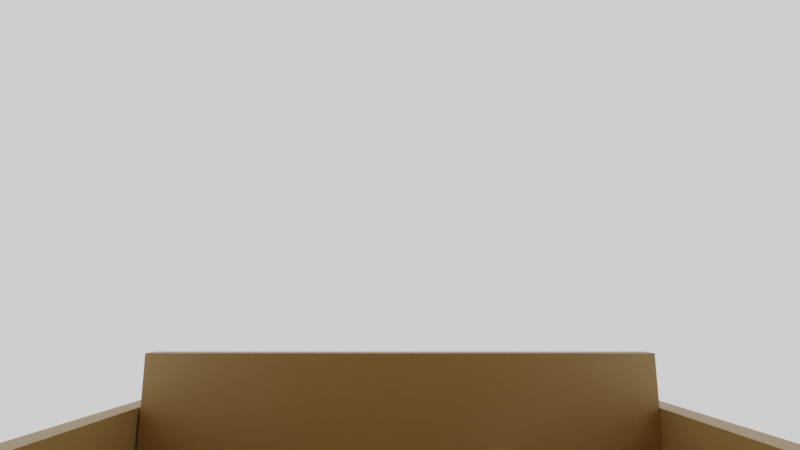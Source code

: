 # Source: BirdFeederAssembly.blend  (saved by Blender 3.0.42; exported with 4.5.12 LTS)
import bpy
from mathutils import Matrix  # noqa: F401  (used for matrix-valued properties, if any)

bpy.ops.wm.read_factory_settings(use_empty=True)
scene = bpy.context.scene
scene.name = 'Scene'

# ---- collections
col_collection = bpy.data.collections.new('Collection'); scene.collection.children.link(col_collection)
col_camera = bpy.data.collections.new('Camera')  # instanced only; not linked into the scene

# ---- materials (node trees are filled in below, after node groups)
mat_wood = bpy.data.materials.new('Wood')
mat_wood.use_transparent_shadow = False

# ---- material node trees
mat_wood.use_nodes = True; mat_wood.node_tree.nodes.clear()
_N = mat_wood.node_tree.nodes; _L = mat_wood.node_tree.links
n0 = _N.new('ShaderNodeBsdfPrincipled'); n0.name = 'Principled BSDF'; n0.location = (10, 300)
n0.distribution = 'GGX'
n0.subsurface_method = 'RANDOM_WALK_SKIN'
n0.inputs[0].default_value = (0.3672, 0.2393, 0.08576, 1.0)
n0.inputs[3].default_value = 1.45
n0.inputs[27].default_value = (0.0, 0.0, 0.0, 1.0)
n0.inputs[28].default_value = 1.0
n1 = _N.new('ShaderNodeOutputMaterial'); n1.name = 'Material Output'; n1.location = (300, 300)
_L.new(n0.outputs[0], n1.inputs[0])
n1.is_active_output = True

# ---- world
world_world = bpy.data.worlds.new('World'); scene.world = world_world
world_world.use_nodes = True; world_world.node_tree.nodes.clear()
_N = world_world.node_tree.nodes; _L = world_world.node_tree.links
n0 = _N.new('ShaderNodeOutputWorld'); n0.name = 'World Output'; n0.location = (300, 300)
n1 = _N.new('ShaderNodeBackground'); n1.name = 'Background'; n1.location = (10, 300)
n1.inputs[0].default_value = (1.0, 1.0, 1.0, 1.0)
_L.new(n1.outputs[0], n0.inputs[0])
n0.is_active_output = True
world_world.color = (0.05088, 0.05088, 0.05088)
world_world.use_sun_shadow = False
world_world.sun_shadow_jitter_overblur = 0.0

# ---- cameras
cam_camera = bpy.data.cameras.new('Camera')
cam_camera.clip_end = 100.0
cam_camera.lens = 22.23
cam_camera.ortho_scale = 7.314
cam_camera.lens_unit = 'FOV'

# ---- meshes
me_plane_001 = bpy.data.meshes.new('Plane.001')
me_plane_001.from_pydata([(-0.1, -0.26, -7.451e-09), (0.1, -0.26, -7.451e-09), (-0.1, -1.241e-24, 1.241e-24), (0.1, 1.241e-24, -1.241e-24)], [], [(0, 1, 3, 2)])
_uv = me_plane_001.uv_layers.new(name='UVMap')
_uv.uv.foreach_set('vector', [0.0, 0.0, 1.0, 0.0, 1.0, 1.0, 0.0, 1.0])
me_plane_001.materials.append(mat_wood)
me_plane_001.use_remesh_fix_poles = True
me_plane_001.use_remesh_preserve_attributes = False
me_plane_001.update()
me_plane_003 = bpy.data.meshes.new('Plane.003')
me_plane_003.from_pydata([(-0.1, 0.0, 0.074), (0.1, 0.0, 0.074), (-0.1, 0.0, 6.985e-10), (0.1, 0.0, 6.985e-10)], [], [(0, 1, 3, 2)])
_uv = me_plane_003.uv_layers.new(name='UVMap')
_uv.uv.foreach_set('vector', [0.0, 0.0, 1.0, 0.0, 1.0, 1.0, 0.0, 1.0])
me_plane_003.materials.append(mat_wood)
me_plane_003.use_remesh_fix_poles = True
me_plane_003.use_remesh_preserve_attributes = False
me_plane_003.update()
me_plane_004 = bpy.data.meshes.new('Plane.004')
me_plane_004.from_pydata([(-0.15, 0.4, 0.0), (0.15, 0.4, 0.0), (-0.15, 0.0, 0.0), (0.15, 0.0, 0.0)], [], [(0, 1, 3, 2)])
_uv = me_plane_004.uv_layers.new(name='UVMap')
_uv.uv.foreach_set('vector', [0.0, 0.0, 1.0, 0.0, 1.0, 1.0, 0.0, 1.0])
me_plane_004.materials.append(mat_wood)
me_plane_004.use_remesh_fix_poles = True
me_plane_004.use_remesh_preserve_attributes = False
me_plane_004.update()
me_plane_005 = bpy.data.meshes.new('Plane.005')
me_plane_005.from_pydata([(-0.1, -0.12, 0.0), (0.1, -0.12, 0.0), (-0.1, 1.034e-24, 0.0), (0.1, -1.034e-24, 0.0)], [], [(0, 1, 3, 2)])
_uv = me_plane_005.uv_layers.new(name='UVMap')
_uv.uv.foreach_set('vector', [0.0, 0.0, 1.0, 0.0, 1.0, 1.0, 0.0, 1.0])
me_plane_005.materials.append(mat_wood)
me_plane_005.use_remesh_fix_poles = True
me_plane_005.use_remesh_preserve_attributes = False
me_plane_005.update()
me_plane_006 = bpy.data.meshes.new('Plane.006')
me_plane_006.from_pydata([(-0.1, -0.14, 0.0), (0.1, -0.14, 0.0), (-0.1, 0.0, 0.0), (0.1, 0.0, 0.0)], [], [(0, 1, 3, 2)])
_uv = me_plane_006.uv_layers.new(name='UVMap')
_uv.uv.foreach_set('vector', [0.0, 0.0, 1.0, 0.0, 1.0, 1.0, 0.0, 1.0])
me_plane_006.materials.append(mat_wood)
me_plane_006.use_remesh_fix_poles = True
me_plane_006.use_remesh_preserve_attributes = False
me_plane_006.update()
me_plane_007 = bpy.data.meshes.new('Plane.007')
me_plane_007.from_pydata([(-0.157, -0.1261, -9.782e-09), (-0.11, -0.001118, -1.567e-08), (0.168, -0.001118, 5.317e-09), (0.178, -0.05612, 1.022e-08), (-0.04, -0.1681, 2.222e-09), (-0.04, -0.09812, -3.063e-09)], [], [(0, 4, 5, 3, 2, 1)])
_uv = me_plane_007.uv_layers.new(name='UVMap')
_uv.uv.foreach_set('vector', [0.0, 0.0, 0.0, 0.0, 1.0, 0.0, 1.0, 0.5, 1.0, 1.0, 0.0, 1.0])
me_plane_007.materials.append(mat_wood)
me_plane_007.use_remesh_fix_poles = True
me_plane_007.use_remesh_preserve_attributes = False
me_plane_007.update()
me_plane_010 = bpy.data.meshes.new('Plane.010')
me_plane_010.from_pydata([(-0.1049, -0.03061, -7.857e-09), (0.1831, -0.03061, -7.454e-09), (-0.1049, 2.974e-08, -5.142e-12), (0.1644, 2.934e-08, 3.973e-10)], [], [(0, 1, 3, 2)])
_uv = me_plane_010.uv_layers.new(name='UVMap')
_uv.uv.foreach_set('vector', [0.0, 0.0, 1.0, 0.0, 1.0, 1.0, 0.0, 1.0])
me_plane_010.use_remesh_fix_poles = True
me_plane_010.use_remesh_preserve_attributes = False
me_plane_010.update()
me_plane_002 = bpy.data.meshes.new('Plane.002')
me_plane_002.from_pydata([(-0.1, -1.241e-24, 1.241e-24), (0.1, 1.241e-24, -1.241e-24), (-0.1, -9.313e-10, 0.07), (0.1, -9.313e-10, 0.07)], [], [(0, 1, 3, 2)])
_uv = me_plane_002.uv_layers.new(name='UVMap')
_uv.uv.foreach_set('vector', [0.0, 1.0, 1.0, 1.0, 1.0, 1.0, 0.0, 1.0])
me_plane_002.materials.append(mat_wood)
me_plane_002.use_remesh_fix_poles = True
me_plane_002.use_remesh_preserve_attributes = False
me_plane_002.update()

# ---- objects
ob_camera = bpy.data.objects.new('Camera', cam_camera)
ob_empty = bpy.data.objects.new('Empty', None)
ob_plane = bpy.data.objects.new('Plane', me_plane_001)
ob_plane_002 = bpy.data.objects.new('Plane.002', me_plane_003)
ob_plane_003 = bpy.data.objects.new('Plane.003', me_plane_004)
ob_plane_004 = bpy.data.objects.new('Plane.004', me_plane_005)
ob_plane_005 = bpy.data.objects.new('Plane.005', me_plane_006)
ob_plane_001 = bpy.data.objects.new('Plane.001', me_plane_007)
ob_plane_006 = bpy.data.objects.new('Plane.006', me_plane_007)
ob_empty_002 = bpy.data.objects.new('Empty.002', None)
ob_plane_007 = bpy.data.objects.new('Plane.007', me_plane_010)
ob_plane_008 = bpy.data.objects.new('Plane.008', me_plane_002)
ob_camera_001 = bpy.data.objects.new('Camera.001', None)

# ---- transforms, parenting, visibility, modifiers, constraints
ob_camera.location = (-1.5e-19, -0.2026, -0.0006756)
ob_camera.rotation_euler = (1.571, -3.309e-24, 2.068e-24)
ob_camera.scale = (0.201, 0.201, 0.201)
ob_camera.lock_rotations_4d = False
ob_camera.empty_display_type = 'ARROWS'
ob_camera.color = (0.0, 0.0, 0.0, 0.0)
ob_camera.display_type = 'WIRE'
ob_camera.lineart.crease_threshold = 0.0
ob_empty.location = (-0.001014, 0.0007247, -0.0008209)
ob_empty.rotation_euler = (1.571, -0.0, 3.142)
ob_empty.scale = (0.02983, 0.02983, 0.02983)
ob_empty.empty_display_type = 'IMAGE'
ob_empty.empty_display_size = 5.0
ob_plane.location = (0.0, -0.01913, -0.1101)
ob_plane.rotation_euler = (-0.1745, -3.856e-17, 3.373e-18)
ob_plane.scale = (1.0, 1.019, 1.0)
_m = ob_plane.modifiers.new('Solidify', 'SOLIDIFY')
_m.thickness = 0.009
_m.use_even_offset = True
ob_plane_002.location = (0.0, -0.22, -0.044)
ob_plane_002.scale = (1.0, 1.0, 1.014)
_m = ob_plane_002.modifiers.new('Solidify', 'SOLIDIFY')
_m.thickness = 0.009
ob_plane_003.location = (0.0, -0.34, -0.01)
ob_plane_003.rotation_euler = (0.3491, 7.594e-17, 1.339e-17)
_m = ob_plane_003.modifiers.new('Solidify', 'SOLIDIFY')
_m.thickness = 0.009
ob_plane_004.location = (9.847e-18, -0.2215, -0.05264)
ob_plane_004.rotation_euler = (-3.316, 3.856e-17, 4.407e-16)
_m = ob_plane_004.modifiers.new('Solidify', 'SOLIDIFY')
_m.thickness = 0.009
ob_plane_005.location = (0.0, -0.264, -0.12)
ob_plane_005.rotation_euler = (-1.222, -2.087e-16, 1.461e-16)
ob_plane_005.scale = (1.0, 0.9286, 1.0)
_m = ob_plane_005.modifiers.new('Solidify', 'SOLIDIFY')
_m.thickness = 0.009
ob_plane_001.location = (0.1, -0.17, -0.1311)
ob_plane_001.rotation_euler = (-1.571, 1.192e-07, 1.571)
_m = ob_plane_001.modifiers.new('Solidify', 'SOLIDIFY')
_m.thickness = 0.009
ob_plane_006.location = (-0.11, -0.17, -0.1311)
ob_plane_006.rotation_euler = (-1.571, -2.22e-16, 1.571)
_m = ob_plane_006.modifiers.new('Solidify', 'SOLIDIFY')
_m.thickness = 0.009
ob_empty_002.location = (0.01238, 0.0003909, -0.03197)
ob_empty_002.rotation_euler = (1.571, 2.22e-16, 2.22e-16)
ob_empty_002.scale = (0.01626, 0.01626, 0.01626)
ob_empty_002.empty_display_type = 'IMAGE'
ob_empty_002.empty_display_size = 5.0
ob_plane_007.location = (0.06518, -0.1209, -0.1015)
ob_plane_007.rotation_euler = (-1.571, -0.1745, -1.364)
ob_plane_007.scale = (1.0, 0.9799, 1.0)
_m = ob_plane_007.modifiers.new('Solidify', 'SOLIDIFY')
_m.thickness = 0.009
ob_plane_008.location = (0.0, -0.02087, -0.1199)
ob_plane_008.rotation_euler = (-0.1745, -3.856e-17, 3.373e-18)
ob_plane_008.scale = (1.0, 1.0, 1.0)
_m = ob_plane_008.modifiers.new('Solidify', 'SOLIDIFY')
_m.thickness = 0.009
_m.use_even_offset = True
ob_camera_001.location = (-1.5e-19, -0.2026, -0.0006756)
ob_camera_001.rotation_euler = (-1.571, -1.571, 0.0)
ob_camera_001.instance_type = 'COLLECTION'
ob_camera_001.instance_collection = col_camera

# ---- collection membership
col_collection.objects.link(ob_camera)
col_collection.objects.link(ob_empty)
col_collection.objects.link(ob_plane)
col_collection.objects.link(ob_plane_002)
col_collection.objects.link(ob_plane_003)
col_collection.objects.link(ob_plane_004)
col_collection.objects.link(ob_plane_005)
col_collection.objects.link(ob_plane_001)
col_collection.objects.link(ob_plane_006)
col_collection.objects.link(ob_empty_002)
col_collection.objects.link(ob_plane_007)
col_collection.objects.link(ob_plane_008)
col_collection.objects.link(ob_camera_001)

# ---- scene / render settings (as saved in the file)
scene.camera = ob_camera
scene.frame_start = 1; scene.frame_end = 250; scene.frame_set(1)
scene.render.engine = 'BLENDER_EEVEE_NEXT'
scene.cycles.sampling_pattern = 'TABULATED_SOBOL'
scene.cycles.use_light_tree = False
scene.view_settings.view_transform = 'Filmic'
bpy.context.view_layer.update()
